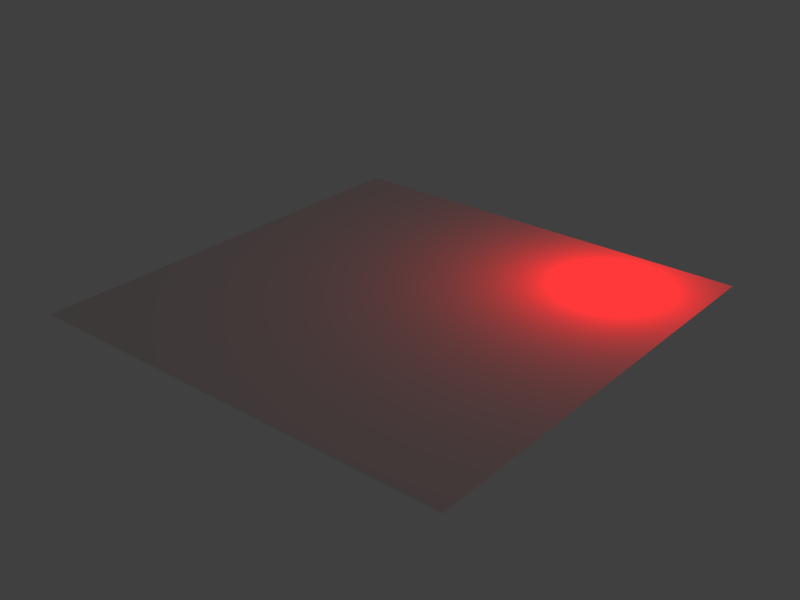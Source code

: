 # Source: 06-MaterialIndices.blend  (saved by Blender 2.52.5; exported with 4.5.12 LTS)
import bpy
from mathutils import Matrix  # noqa: F401  (used for matrix-valued properties, if any)

bpy.ops.wm.read_factory_settings(use_empty=True)
scene = bpy.context.scene
scene.name = 'Scene'

# ---- collections
col_collection_1 = bpy.data.collections.new('Collection 1'); scene.collection.children.link(col_collection_1)

# ---- materials (node trees are filled in below, after node groups)
mat_lighting = bpy.data.materials.new('Lighting')
mat_lighting.alpha_threshold = 0.0
mat_lighting.use_transparent_shadow = False
mat_lighting.roughness = 0.5
mat_lighting.line_color = (0.0, 0.0, 0.0, 1.0)
mat_nolighting = bpy.data.materials.new('NoLighting')
mat_nolighting.alpha_threshold = 0.0
mat_nolighting.use_transparent_shadow = False
mat_nolighting.roughness = 0.5
mat_nolighting.line_color = (0.0, 0.0, 0.0, 1.0)

# ---- material node trees

# ---- world
world_world = bpy.data.worlds.new('World'); scene.world = world_world
world_world.color = (0.05088, 0.05088, 0.05088)
world_world.use_sun_shadow = False
world_world.sun_shadow_jitter_overblur = 0.0
world_world.cycles.sampling_method = 'MANUAL'
world_world.cycles.sample_map_resolution = 256

# ---- cameras
cam_camera_001 = bpy.data.cameras.new('Camera.001')
cam_camera_001.passepartout_alpha = 0.2
cam_camera_001.clip_end = 100.0
cam_camera_001.lens = 35.0
cam_camera_001.ortho_scale = 7.314
cam_camera_001.show_passepartout = False
cam_camera_001.show_safe_areas = True
cam_camera_001.dof.focus_distance = 0.0
cam_camera_001.dof.aperture_fstop = 128.0

# ---- lights
light_spot_001 = bpy.data.lights.new('Spot.001', 'POINT')
light_spot_001.color = (1.0, 0.0, 0.0)
light_spot_001.transmission_factor = 0.0
light_spot_001.cutoff_distance = 30.0
light_spot_001.energy = 289.4
light_spot_001.shadow_buffer_clip_start = 1.001
light_spot_001.shadow_soft_size = 1.0
light_spot_001.shadow_maximum_resolution = 0.006
light_spot_001.use_absolute_resolution = True
light_spot_001.cycles.use_multiple_importance_sampling = False

# ---- meshes
me_plane = bpy.data.meshes.new('Plane')
me_plane.from_pydata([(1.0, 1.0, 0.0), (1.0, -1.0, 0.0), (-1.0, -1.0, 0.0), (-1.0, 1.0, 0.0), (-5.96e-08, -1.0, 0.0), (1.788e-07, 1.0, 0.0), (1.0, -2.98e-08, 0.0), (-1.0, 2.682e-07, 0.0), (0.5, -1.0, 0.0), (-0.5, -1.0, 0.0), (0.5, 1.0, 0.0), (-0.5, 1.0, 0.0), (5.96e-08, 1.192e-07, 0.0), (0.5, 4.47e-08, 0.0), (-0.5, 1.937e-07, 0.0), (1.0, 0.5, 0.0), (1.0, -0.5, 0.0), (-1.0, -0.5, 0.0), (-1.0, 0.5, 0.0), (0.75, -1.0, 0.0), (0.25, -1.0, 0.0), (-0.75, -1.0, 0.0), (-0.25, -1.0, 0.0), (0.75, 1.0, 0.0), (0.25, 1.0, 0.0), (-0.75, 1.0, 0.0), (-0.25, 1.0, 0.0), (0.0, -0.5, 0.0), (1.192e-07, 0.5, 0.0), (0.25, 8.196e-08, 0.0), (0.5, 0.5, 0.0), (0.75, 7.451e-09, 0.0), (0.5, -0.5, 0.0), (-0.75, 2.31e-07, 0.0), (-0.5, 0.5, 0.0), (-0.25, 1.565e-07, 0.0), (-0.5, -0.5, 0.0), (0.25, 0.5, 0.0), (0.75, 0.5, 0.0), (0.25, -0.5, 0.0), (0.75, -0.5, 0.0), (-0.75, 0.5, 0.0), (-0.25, 0.5, 0.0), (-0.75, -0.5, 0.0), (-0.25, -0.5, 0.0), (1.0, 0.75, 0.0), (1.0, 0.25, 0.0), (1.0, -0.75, 0.0), (1.0, -0.25, 0.0), (-1.0, -0.75, 0.0), (-1.0, -0.25, 0.0), (-1.0, 0.75, 0.0), (-1.0, 0.25, 0.0), (0.875, -1.0, 0.0), (0.625, -1.0, 0.0), (0.125, -1.0, 0.0), (0.375, -1.0, 0.0), (-0.875, -1.0, 0.0), (-0.625, -1.0, 0.0), (-0.125, -1.0, 0.0), (-0.375, -1.0, 0.0), (0.875, 1.0, 0.0), (0.625, 1.0, 0.0), (0.125, 1.0, 0.0), (0.375, 1.0, 0.0), (-0.875, 1.0, 0.0), (-0.625, 1.0, 0.0), (-0.125, 1.0, 0.0), (-0.375, 1.0, 0.0), (-2.98e-08, -0.75, 0.0), (2.98e-08, -0.25, 0.0), (1.49e-07, 0.75, 0.0), (8.941e-08, 0.25, 0.0), (0.125, 1.006e-07, 0.0), (0.375, 6.333e-08, 0.0), (0.5, 0.25, 0.0), (0.5, 0.75, 0.0), (0.875, -1.118e-08, 0.0), (0.625, 2.608e-08, 0.0), (0.5, -0.25, 0.0), (0.5, -0.75, 0.0), (-0.875, 2.496e-07, 0.0), (-0.625, 2.123e-07, 0.0), (-0.5, 0.75, 0.0), (-0.5, 0.25, 0.0), (-0.125, 1.378e-07, 0.0), (-0.375, 1.751e-07, 0.0), (-0.5, -0.75, 0.0), (-0.5, -0.25, 0.0), (0.125, 0.5, 0.0), (0.25, 0.75, 0.0), (0.375, 0.5, 0.0), (0.25, 0.25, 0.0), (0.625, 0.5, 0.0), (0.75, 0.75, 0.0), (0.875, 0.5, 0.0), (0.75, 0.25, 0.0), (0.125, -0.5, 0.0), (0.25, -0.25, 0.0), (0.375, -0.5, 0.0), (0.25, -0.75, 0.0), (0.625, -0.5, 0.0), (0.75, -0.25, 0.0), (0.875, -0.5, 0.0), (0.75, -0.75, 0.0), (-0.875, 0.5, 0.0), (-0.75, 0.75, 0.0), (-0.625, 0.5, 0.0), (-0.75, 0.25, 0.0), (-0.375, 0.5, 0.0), (-0.25, 0.75, 0.0), (-0.125, 0.5, 0.0), (-0.25, 0.25, 0.0), (-0.875, -0.5, 0.0), (-0.75, -0.25, 0.0), (-0.625, -0.5, 0.0), (-0.75, -0.75, 0.0), (-0.375, -0.5, 0.0), (-0.25, -0.25, 0.0), (-0.125, -0.5, 0.0), (-0.25, -0.75, 0.0), (0.125, 0.75, 0.0), (0.375, 0.75, 0.0), (0.125, 0.25, 0.0), (0.375, 0.25, 0.0), (0.625, 0.75, 0.0), (0.875, 0.75, 0.0), (0.625, 0.25, 0.0), (0.875, 0.25, 0.0), (0.125, -0.25, 0.0), (0.375, -0.25, 0.0), (0.125, -0.75, 0.0), (0.375, -0.75, 0.0), (0.625, -0.25, 0.0), (0.875, -0.25, 0.0), (0.625, -0.75, 0.0), (0.875, -0.75, 0.0), (-0.875, 0.75, 0.0), (-0.625, 0.75, 0.0), (-0.875, 0.25, 0.0), (-0.625, 0.25, 0.0), (-0.375, 0.75, 0.0), (-0.125, 0.75, 0.0), (-0.375, 0.25, 0.0), (-0.125, 0.25, 0.0), (-0.875, -0.25, 0.0), (-0.625, -0.25, 0.0), (-0.875, -0.75, 0.0), (-0.625, -0.75, 0.0), (-0.375, -0.25, 0.0), (-0.125, -0.25, 0.0), (-0.375, -0.75, 0.0), (-0.125, -0.75, 0.0), (1.0, 0.875, 0.0), (1.0, 0.625, 0.0), (1.0, 0.125, 0.0), (1.0, 0.375, 0.0), (1.0, -0.875, 0.0), (1.0, -0.625, 0.0), (1.0, -0.125, 0.0), (1.0, -0.375, 0.0), (-1.0, -0.875, 0.0), (-1.0, -0.625, 0.0), (-1.0, -0.125, 0.0), (-1.0, -0.375, 0.0), (-1.0, 0.875, 0.0), (-1.0, 0.625, 0.0), (-1.0, 0.125, 0.0), (-1.0, 0.375, 0.0), (0.9375, -1.0, 0.0), (0.8125, -1.0, 0.0), (0.5625, -1.0, 0.0), (0.6875, -1.0, 0.0), (0.0625, -1.0, 0.0), (0.1875, -1.0, 0.0), (0.4375, -1.0, 0.0), (0.3125, -1.0, 0.0), (-0.9375, -1.0, 0.0), (-0.8125, -1.0, 0.0), (-0.5625, -1.0, 0.0), (-0.6875, -1.0, 0.0), (-0.0625, -1.0, 0.0), (-0.1875, -1.0, 0.0), (-0.4375, -1.0, 0.0), (-0.3125, -1.0, 0.0), (0.9375, 1.0, 0.0), (0.8125, 1.0, 0.0), (0.5625, 1.0, 0.0), (0.6875, 1.0, 0.0), (0.0625, 1.0, 0.0), (0.1875, 1.0, 0.0), (0.4375, 1.0, 0.0), (0.3125, 1.0, 0.0), (-0.9375, 1.0, 0.0), (-0.8125, 1.0, 0.0), (-0.5625, 1.0, 0.0), (-0.6875, 1.0, 0.0), (-0.0625, 1.0, 0.0), (-0.1875, 1.0, 0.0), (-0.4375, 1.0, 0.0), (-0.3125, 1.0, 0.0), (-4.47e-08, -0.875, 0.0), (-1.49e-08, -0.625, 0.0), (4.47e-08, -0.125, 0.0), (1.49e-08, -0.375, 0.0), (1.639e-07, 0.875, 0.0), (1.341e-07, 0.625, 0.0), (7.451e-08, 0.125, 0.0), (1.043e-07, 0.375, 0.0), (0.0625, 1.099e-07, 0.0), (0.1875, 9.127e-08, 0.0), (0.4375, 5.402e-08, 0.0), (0.3125, 7.264e-08, 0.0), (0.5, 0.125, 0.0), (0.5, 0.375, 0.0), (0.5, 0.875, 0.0), (0.5, 0.625, 0.0), (0.9375, -2.049e-08, 0.0), (0.8125, -1.863e-09, 0.0), (0.5625, 3.539e-08, 0.0), (0.6875, 1.676e-08, 0.0), (0.5, -0.375, 0.0), (0.5, -0.125, 0.0), (0.5, -0.625, 0.0), (0.5, -0.875, 0.0), (-0.8125, 2.403e-07, 0.0), (-0.9375, 2.589e-07, 0.0), (-0.6875, 2.217e-07, 0.0), (-0.5625, 2.03e-07, 0.0), (-0.5, 0.625, 0.0), (-0.5, 0.875, 0.0), (-0.5, 0.375, 0.0), (-0.5, 0.125, 0.0), (-0.1875, 1.471e-07, 0.0), (-0.0625, 1.285e-07, 0.0), (-0.3125, 1.658e-07, 0.0), (-0.4375, 1.844e-07, 0.0), (-0.5, -0.625, 0.0), (-0.5, -0.875, 0.0), (-0.5, -0.375, 0.0), (-0.5, -0.125, 0.0), (0.1875, 0.5, 0.0), (0.0625, 0.5, 0.0), (0.25, 0.625, 0.0), (0.25, 0.875, 0.0), (0.3125, 0.5, 0.0), (0.4375, 0.5, 0.0), (0.25, 0.375, 0.0), (0.25, 0.125, 0.0), (0.6875, 0.5, 0.0), (0.5625, 0.5, 0.0), (0.75, 0.625, 0.0), (0.75, 0.875, 0.0), (0.8125, 0.5, 0.0), (0.9375, 0.5, 0.0), (0.75, 0.375, 0.0), (0.75, 0.125, 0.0), (0.1875, -0.5, 0.0), (0.0625, -0.5, 0.0), (0.25, -0.375, 0.0), (0.25, -0.125, 0.0), (0.3125, -0.5, 0.0), (0.4375, -0.5, 0.0), (0.25, -0.625, 0.0), (0.25, -0.875, 0.0), (0.5625, -0.5, 0.0), (0.6875, -0.5, 0.0), (0.75, -0.375, 0.0), (0.75, -0.125, 0.0), (0.8125, -0.5, 0.0), (0.9375, -0.5, 0.0), (0.75, -0.625, 0.0), (0.75, -0.875, 0.0), (-0.8125, 0.5, 0.0), (-0.9375, 0.5, 0.0), (-0.75, 0.625, 0.0), (-0.75, 0.875, 0.0), (-0.5625, 0.5, 0.0), (-0.6875, 0.5, 0.0), (-0.75, 0.125, 0.0), (-0.75, 0.375, 0.0), (-0.4375, 0.5, 0.0), (-0.3125, 0.5, 0.0), (-0.25, 0.625, 0.0), (-0.25, 0.875, 0.0), (-0.1875, 0.5, 0.0), (-0.0625, 0.5, 0.0), (-0.25, 0.125, 0.0), (-0.25, 0.375, 0.0), (-0.8125, -0.5, 0.0), (-0.9375, -0.5, 0.0), (-0.75, -0.125, 0.0), (-0.75, -0.375, 0.0), (-0.5625, -0.5, 0.0), (-0.6875, -0.5, 0.0), (-0.75, -0.625, 0.0), (-0.75, -0.875, 0.0), (-0.4375, -0.5, 0.0), (-0.3125, -0.5, 0.0), (-0.25, -0.125, 0.0), (-0.25, -0.375, 0.0), (-0.1875, -0.5, 0.0), (-0.0625, -0.5, 0.0), (-0.25, -0.625, 0.0), (-0.25, -0.875, 0.0), (0.0625, 0.75, 0.0), (0.125, 0.875, 0.0), (0.1875, 0.75, 0.0), (0.125, 0.625, 0.0), (0.3125, 0.75, 0.0), (0.375, 0.875, 0.0), (0.4375, 0.75, 0.0), (0.375, 0.625, 0.0), (0.0625, 0.25, 0.0), (0.125, 0.375, 0.0), (0.1875, 0.25, 0.0), (0.125, 0.125, 0.0), (0.3125, 0.25, 0.0), (0.375, 0.375, 0.0), (0.4375, 0.25, 0.0), (0.375, 0.125, 0.0), (0.5625, 0.75, 0.0), (0.625, 0.875, 0.0), (0.6875, 0.75, 0.0), (0.625, 0.625, 0.0), (0.8125, 0.75, 0.0), (0.875, 0.875, 0.0), (0.9375, 0.75, 0.0), (0.875, 0.625, 0.0), (0.5625, 0.25, 0.0), (0.625, 0.375, 0.0), (0.6875, 0.25, 0.0), (0.625, 0.125, 0.0), (0.8125, 0.25, 0.0), (0.875, 0.375, 0.0), (0.9375, 0.25, 0.0), (0.875, 0.125, 0.0), (0.0625, -0.25, 0.0), (0.125, -0.125, 0.0), (0.1875, -0.25, 0.0), (0.125, -0.375, 0.0), (0.3125, -0.25, 0.0), (0.375, -0.125, 0.0), (0.4375, -0.25, 0.0), (0.375, -0.375, 0.0), (0.0625, -0.75, 0.0), (0.125, -0.625, 0.0), (0.1875, -0.75, 0.0), (0.125, -0.875, 0.0), (0.3125, -0.75, 0.0), (0.375, -0.625, 0.0), (0.4375, -0.75, 0.0), (0.375, -0.875, 0.0), (0.5625, -0.25, 0.0), (0.625, -0.125, 0.0), (0.6875, -0.25, 0.0), (0.625, -0.375, 0.0), (0.8125, -0.25, 0.0), (0.875, -0.125, 0.0), (0.9375, -0.25, 0.0), (0.875, -0.375, 0.0), (0.5625, -0.75, 0.0), (0.625, -0.625, 0.0), (0.6875, -0.75, 0.0), (0.625, -0.875, 0.0), (0.8125, -0.75, 0.0), (0.875, -0.625, 0.0), (0.9375, -0.75, 0.0), (0.875, -0.875, 0.0), (-0.9375, 0.75, 0.0), (-0.875, 0.875, 0.0), (-0.8125, 0.75, 0.0), (-0.875, 0.625, 0.0), (-0.6875, 0.75, 0.0), (-0.625, 0.875, 0.0), (-0.5625, 0.75, 0.0), (-0.625, 0.625, 0.0), (-0.9375, 0.25, 0.0), (-0.875, 0.375, 0.0), (-0.8125, 0.25, 0.0), (-0.875, 0.125, 0.0), (-0.6875, 0.25, 0.0), (-0.625, 0.375, 0.0), (-0.5625, 0.25, 0.0), (-0.625, 0.125, 0.0), (-0.4375, 0.75, 0.0), (-0.375, 0.875, 0.0), (-0.3125, 0.75, 0.0), (-0.375, 0.625, 0.0), (-0.1875, 0.75, 0.0), (-0.125, 0.875, 0.0), (-0.0625, 0.75, 0.0), (-0.125, 0.625, 0.0), (-0.4375, 0.25, 0.0), (-0.375, 0.375, 0.0), (-0.3125, 0.25, 0.0), (-0.375, 0.125, 0.0), (-0.1875, 0.25, 0.0), (-0.125, 0.375, 0.0), (-0.0625, 0.25, 0.0), (-0.125, 0.125, 0.0), (-0.9375, -0.25, 0.0), (-0.875, -0.125, 0.0), (-0.8125, -0.25, 0.0), (-0.875, -0.375, 0.0), (-0.6875, -0.25, 0.0), (-0.625, -0.125, 0.0), (-0.5625, -0.25, 0.0), (-0.625, -0.375, 0.0), (-0.9375, -0.75, 0.0), (-0.875, -0.625, 0.0), (-0.8125, -0.75, 0.0), (-0.875, -0.875, 0.0), (-0.6875, -0.75, 0.0), (-0.625, -0.625, 0.0), (-0.5625, -0.75, 0.0), (-0.625, -0.875, 0.0), (-0.4375, -0.25, 0.0), (-0.375, -0.125, 0.0), (-0.3125, -0.25, 0.0), (-0.375, -0.375, 0.0), (-0.1875, -0.25, 0.0), (-0.125, -0.125, 0.0), (-0.0625, -0.25, 0.0), (-0.125, -0.375, 0.0), (-0.4375, -0.75, 0.0), (-0.375, -0.625, 0.0), (-0.3125, -0.75, 0.0), (-0.375, -0.875, 0.0), (-0.1875, -0.75, 0.0), (-0.125, -0.625, 0.0), (-0.0625, -0.75, 0.0), (-0.125, -0.875, 0.0), (0.0625, 0.875, 0.0), (0.1875, 0.875, 0.0), (0.0625, 0.625, 0.0), (0.1875, 0.625, 0.0), (0.3125, 0.875, 0.0), (0.4375, 0.875, 0.0), (0.3125, 0.625, 0.0), (0.4375, 0.625, 0.0), (0.0625, 0.375, 0.0), (0.1875, 0.375, 0.0), (0.0625, 0.125, 0.0), (0.1875, 0.125, 0.0), (0.3125, 0.375, 0.0), (0.4375, 0.375, 0.0), (0.3125, 0.125, 0.0), (0.4375, 0.125, 0.0), (0.5625, 0.875, 0.0), (0.6875, 0.875, 0.0), (0.5625, 0.625, 0.0), (0.6875, 0.625, 0.0), (0.8125, 0.875, 0.0), (0.9375, 0.875, 0.0), (0.8125, 0.625, 0.0), (0.9375, 0.625, 0.0), (0.5625, 0.375, 0.0), (0.6875, 0.375, 0.0), (0.5625, 0.125, 0.0), (0.6875, 0.125, 0.0), (0.8125, 0.375, 0.0), (0.9375, 0.375, 0.0), (0.8125, 0.125, 0.0), (0.9375, 0.125, 0.0), (0.0625, -0.125, 0.0), (0.1875, -0.125, 0.0), (0.0625, -0.375, 0.0), (0.1875, -0.375, 0.0), (0.3125, -0.125, 0.0), (0.4375, -0.125, 0.0), (0.3125, -0.375, 0.0), (0.4375, -0.375, 0.0), (0.0625, -0.625, 0.0), (0.1875, -0.625, 0.0), (0.0625, -0.875, 0.0), (0.1875, -0.875, 0.0), (0.3125, -0.625, 0.0), (0.4375, -0.625, 0.0), (0.3125, -0.875, 0.0), (0.4375, -0.875, 0.0), (0.5625, -0.125, 0.0), (0.6875, -0.125, 0.0), (0.5625, -0.375, 0.0), (0.6875, -0.375, 0.0), (0.8125, -0.125, 0.0), (0.9375, -0.125, 0.0), (0.8125, -0.375, 0.0), (0.9375, -0.375, 0.0), (0.5625, -0.625, 0.0), (0.6875, -0.625, 0.0), (0.5625, -0.875, 0.0), (0.6875, -0.875, 0.0), (0.8125, -0.625, 0.0), (0.9375, -0.625, 0.0), (0.8125, -0.875, 0.0), (0.9375, -0.875, 0.0), (-0.9375, 0.875, 0.0), (-0.8125, 0.875, 0.0), (-0.9375, 0.625, 0.0), (-0.8125, 0.625, 0.0), (-0.6875, 0.875, 0.0), (-0.5625, 0.875, 0.0), (-0.6875, 0.625, 0.0), (-0.5625, 0.625, 0.0), (-0.9375, 0.375, 0.0), (-0.8125, 0.375, 0.0), (-0.9375, 0.125, 0.0), (-0.8125, 0.125, 0.0), (-0.6875, 0.375, 0.0), (-0.5625, 0.375, 0.0), (-0.6875, 0.125, 0.0), (-0.5625, 0.125, 0.0), (-0.4375, 0.875, 0.0), (-0.3125, 0.875, 0.0), (-0.4375, 0.625, 0.0), (-0.3125, 0.625, 0.0), (-0.1875, 0.875, 0.0), (-0.0625, 0.875, 0.0), (-0.1875, 0.625, 0.0), (-0.0625, 0.625, 0.0), (-0.4375, 0.375, 0.0), (-0.3125, 0.375, 0.0), (-0.4375, 0.125, 0.0), (-0.3125, 0.125, 0.0), (-0.1875, 0.375, 0.0), (-0.0625, 0.375, 0.0), (-0.1875, 0.125, 0.0), (-0.0625, 0.125, 0.0), (-0.9375, -0.125, 0.0), (-0.8125, -0.125, 0.0), (-0.9375, -0.375, 0.0), (-0.8125, -0.375, 0.0), (-0.6875, -0.125, 0.0), (-0.5625, -0.125, 0.0), (-0.6875, -0.375, 0.0), (-0.5625, -0.375, 0.0), (-0.9375, -0.625, 0.0), (-0.8125, -0.625, 0.0), (-0.9375, -0.875, 0.0), (-0.8125, -0.875, 0.0), (-0.6875, -0.625, 0.0), (-0.5625, -0.625, 0.0), (-0.6875, -0.875, 0.0), (-0.5625, -0.875, 0.0), (-0.4375, -0.125, 0.0), (-0.3125, -0.125, 0.0), (-0.4375, -0.375, 0.0), (-0.3125, -0.375, 0.0), (-0.1875, -0.125, 0.0), (-0.0625, -0.125, 0.0), (-0.1875, -0.375, 0.0), (-0.0625, -0.375, 0.0), (-0.4375, -0.625, 0.0), (-0.3125, -0.625, 0.0), (-0.4375, -0.875, 0.0), (-0.3125, -0.875, 0.0), (-0.1875, -0.625, 0.0), (-0.0625, -0.625, 0.0), (-0.1875, -0.875, 0.0), (-0.0625, -0.875, 0.0)], [], [(189, 5, 205, 433), (63, 189, 433, 306), (433, 205, 71, 305), (306, 433, 305, 121), (190, 63, 306, 434), (24, 190, 434, 244), (434, 306, 121, 307), (244, 434, 307, 90), (305, 71, 206, 435), (121, 305, 435, 308), (435, 206, 28, 242), (308, 435, 242, 89), (307, 121, 308, 436), (90, 307, 436, 243), (436, 308, 89, 241), (243, 436, 241, 37), (192, 24, 244, 437), (64, 192, 437, 310), (437, 244, 90, 309), (310, 437, 309, 122), (191, 64, 310, 438), (10, 191, 438, 215), (438, 310, 122, 311), (215, 438, 311, 76), (309, 90, 243, 439), (122, 309, 439, 312), (439, 243, 37, 245), (312, 439, 245, 91), (311, 122, 312, 440), (76, 311, 440, 216), (440, 312, 91, 246), (216, 440, 246, 30), (242, 28, 208, 441), (89, 242, 441, 314), (441, 208, 72, 313), (314, 441, 313, 123), (241, 89, 314, 442), (37, 241, 442, 247), (442, 314, 123, 315), (247, 442, 315, 92), (313, 72, 207, 443), (123, 313, 443, 316), (443, 207, 12, 209), (316, 443, 209, 73), (315, 123, 316, 444), (92, 315, 444, 248), (444, 316, 73, 210), (248, 444, 210, 29), (245, 37, 247, 445), (91, 245, 445, 318), (445, 247, 92, 317), (318, 445, 317, 124), (246, 91, 318, 446), (30, 246, 446, 214), (446, 318, 124, 319), (214, 446, 319, 75), (317, 92, 248, 447), (124, 317, 447, 320), (447, 248, 29, 212), (320, 447, 212, 74), (319, 124, 320, 448), (75, 319, 448, 213), (448, 320, 74, 211), (213, 448, 211, 13), (187, 10, 215, 449), (62, 187, 449, 322), (449, 215, 76, 321), (322, 449, 321, 125), (188, 62, 322, 450), (23, 188, 450, 252), (450, 322, 125, 323), (252, 450, 323, 94), (321, 76, 216, 451), (125, 321, 451, 324), (451, 216, 30, 250), (324, 451, 250, 93), (323, 125, 324, 452), (94, 323, 452, 251), (452, 324, 93, 249), (251, 452, 249, 38), (186, 23, 252, 453), (61, 186, 453, 326), (453, 252, 94, 325), (326, 453, 325, 126), (185, 61, 326, 454), (0, 185, 454, 153), (454, 326, 126, 327), (153, 454, 327, 45), (325, 94, 251, 455), (126, 325, 455, 328), (455, 251, 38, 253), (328, 455, 253, 95), (327, 126, 328, 456), (45, 327, 456, 154), (456, 328, 95, 254), (154, 456, 254, 15), (250, 30, 214, 457), (93, 250, 457, 330), (457, 214, 75, 329), (330, 457, 329, 127), (249, 93, 330, 458), (38, 249, 458, 255), (458, 330, 127, 331), (255, 458, 331, 96), (329, 75, 213, 459), (127, 329, 459, 332), (459, 213, 13, 219), (332, 459, 219, 78), (331, 127, 332, 460), (96, 331, 460, 256), (460, 332, 78, 220), (256, 460, 220, 31), (253, 38, 255, 461), (95, 253, 461, 334), (461, 255, 96, 333), (334, 461, 333, 128), (254, 95, 334, 462), (15, 254, 462, 156), (462, 334, 128, 335), (156, 462, 335, 46), (333, 96, 256, 463), (128, 333, 463, 336), (463, 256, 31, 218), (336, 463, 218, 77), (335, 128, 336, 464), (46, 335, 464, 155), (464, 336, 77, 217), (155, 464, 217, 6), (209, 12, 203, 465), (73, 209, 465, 338), (465, 203, 70, 337), (338, 465, 337, 129), (210, 73, 338, 466), (29, 210, 466, 260), (466, 338, 129, 339), (260, 466, 339, 98), (337, 70, 204, 467), (129, 337, 467, 340), (467, 204, 27, 258), (340, 467, 258, 97), (339, 129, 340, 468), (98, 339, 468, 259), (468, 340, 97, 257), (259, 468, 257, 39), (212, 29, 260, 469), (74, 212, 469, 342), (469, 260, 98, 341), (342, 469, 341, 130), (211, 74, 342, 470), (13, 211, 470, 222), (470, 342, 130, 343), (222, 470, 343, 79), (341, 98, 259, 471), (130, 341, 471, 344), (471, 259, 39, 261), (344, 471, 261, 99), (343, 130, 344, 472), (79, 343, 472, 221), (472, 344, 99, 262), (221, 472, 262, 32), (258, 27, 202, 473), (97, 258, 473, 346), (473, 202, 69, 345), (346, 473, 345, 131), (257, 97, 346, 474), (39, 257, 474, 263), (474, 346, 131, 347), (263, 474, 347, 100), (345, 69, 201, 475), (131, 345, 475, 348), (475, 201, 4, 173), (348, 475, 173, 55), (347, 131, 348, 476), (100, 347, 476, 264), (476, 348, 55, 174), (264, 476, 174, 20), (261, 39, 263, 477), (99, 261, 477, 350), (477, 263, 100, 349), (350, 477, 349, 132), (262, 99, 350, 478), (32, 262, 478, 223), (478, 350, 132, 351), (223, 478, 351, 80), (349, 100, 264, 479), (132, 349, 479, 352), (479, 264, 20, 176), (352, 479, 176, 56), (351, 132, 352, 480), (80, 351, 480, 224), (480, 352, 56, 175), (224, 480, 175, 8), (219, 13, 222, 481), (78, 219, 481, 354), (481, 222, 79, 353), (354, 481, 353, 133), (220, 78, 354, 482), (31, 220, 482, 268), (482, 354, 133, 355), (268, 482, 355, 102), (353, 79, 221, 483), (133, 353, 483, 356), (483, 221, 32, 265), (356, 483, 265, 101), (355, 133, 356, 484), (102, 355, 484, 267), (484, 356, 101, 266), (267, 484, 266, 40), (218, 31, 268, 485), (77, 218, 485, 358), (485, 268, 102, 357), (358, 485, 357, 134), (217, 77, 358, 486), (6, 217, 486, 159), (486, 358, 134, 359), (159, 486, 359, 48), (357, 102, 267, 487), (134, 357, 487, 360), (487, 267, 40, 269), (360, 487, 269, 103), (359, 134, 360, 488), (48, 359, 488, 160), (488, 360, 103, 270), (160, 488, 270, 16), (265, 32, 223, 489), (101, 265, 489, 362), (489, 223, 80, 361), (362, 489, 361, 135), (266, 101, 362, 490), (40, 266, 490, 271), (490, 362, 135, 363), (271, 490, 363, 104), (361, 80, 224, 491), (135, 361, 491, 364), (491, 224, 8, 171), (364, 491, 171, 54), (363, 135, 364, 492), (104, 363, 492, 272), (492, 364, 54, 172), (272, 492, 172, 19), (269, 40, 271, 493), (103, 269, 493, 366), (493, 271, 104, 365), (366, 493, 365, 136), (270, 103, 366, 494), (16, 270, 494, 158), (494, 366, 136, 367), (158, 494, 367, 47), (365, 104, 272, 495), (136, 365, 495, 368), (495, 272, 19, 170), (368, 495, 170, 53), (367, 136, 368, 496), (47, 367, 496, 157), (496, 368, 53, 169), (157, 496, 169, 1), (193, 3, 165, 497), (65, 193, 497, 370), (497, 165, 51, 369), (370, 497, 369, 137), (194, 65, 370, 498), (25, 194, 498, 276), (498, 370, 137, 371), (276, 498, 371, 106), (369, 51, 166, 499), (137, 369, 499, 372), (499, 166, 18, 274), (372, 499, 274, 105), (371, 137, 372, 500), (106, 371, 500, 275), (500, 372, 105, 273), (275, 500, 273, 41), (196, 25, 276, 501), (66, 196, 501, 374), (501, 276, 106, 373), (374, 501, 373, 138), (195, 66, 374, 502), (11, 195, 502, 230), (502, 374, 138, 375), (230, 502, 375, 83), (373, 106, 275, 503), (138, 373, 503, 376), (503, 275, 41, 278), (376, 503, 278, 107), (375, 138, 376, 504), (83, 375, 504, 229), (504, 376, 107, 277), (229, 504, 277, 34), (274, 18, 168, 505), (105, 274, 505, 378), (505, 168, 52, 377), (378, 505, 377, 139), (273, 105, 378, 506), (41, 273, 506, 280), (506, 378, 139, 379), (280, 506, 379, 108), (377, 52, 167, 507), (139, 377, 507, 380), (507, 167, 7, 226), (380, 507, 226, 81), (379, 139, 380, 508), (108, 379, 508, 279), (508, 380, 81, 225), (279, 508, 225, 33), (278, 41, 280, 509), (107, 278, 509, 382), (509, 280, 108, 381), (382, 509, 381, 140), (277, 107, 382, 510), (34, 277, 510, 231), (510, 382, 140, 383), (231, 510, 383, 84), (381, 108, 279, 511), (140, 381, 511, 384), (511, 279, 33, 227), (384, 511, 227, 82), (383, 140, 384, 512), (84, 383, 512, 232), (512, 384, 82, 228), (232, 512, 228, 14), (199, 11, 230, 513), (68, 199, 513, 386), (513, 230, 83, 385), (386, 513, 385, 141), (200, 68, 386, 514), (26, 200, 514, 284), (514, 386, 141, 387), (284, 514, 387, 110), (385, 83, 229, 515), (141, 385, 515, 388), (515, 229, 34, 281), (388, 515, 281, 109), (387, 141, 388, 516), (110, 387, 516, 283), (516, 388, 109, 282), (283, 516, 282, 42), (198, 26, 284, 517), (67, 198, 517, 390), (517, 284, 110, 389), (390, 517, 389, 142), (197, 67, 390, 518), (5, 197, 518, 205), (518, 390, 142, 391), (205, 518, 391, 71), (389, 110, 283, 519), (142, 389, 519, 392), (519, 283, 42, 285), (392, 519, 285, 111), (391, 142, 392, 520), (71, 391, 520, 206), (520, 392, 111, 286), (206, 520, 286, 28), (281, 34, 231, 521), (109, 281, 521, 394), (521, 231, 84, 393), (394, 521, 393, 143), (282, 109, 394, 522), (42, 282, 522, 288), (522, 394, 143, 395), (288, 522, 395, 112), (393, 84, 232, 523), (143, 393, 523, 396), (523, 232, 14, 236), (396, 523, 236, 86), (395, 143, 396, 524), (112, 395, 524, 287), (524, 396, 86, 235), (287, 524, 235, 35), (285, 42, 288, 525), (111, 285, 525, 398), (525, 288, 112, 397), (398, 525, 397, 144), (286, 111, 398, 526), (28, 286, 526, 208), (526, 398, 144, 399), (208, 526, 399, 72), (397, 112, 287, 527), (144, 397, 527, 400), (527, 287, 35, 233), (400, 527, 233, 85), (399, 144, 400, 528), (72, 399, 528, 207), (528, 400, 85, 234), (207, 528, 234, 12), (226, 7, 163, 529), (81, 226, 529, 402), (529, 163, 50, 401), (402, 529, 401, 145), (225, 81, 402, 530), (33, 225, 530, 291), (530, 402, 145, 403), (291, 530, 403, 114), (401, 50, 164, 531), (145, 401, 531, 404), (531, 164, 17, 290), (404, 531, 290, 113), (403, 145, 404, 532), (114, 403, 532, 292), (532, 404, 113, 289), (292, 532, 289, 43), (227, 33, 291, 533), (82, 227, 533, 406), (533, 291, 114, 405), (406, 533, 405, 146), (228, 82, 406, 534), (14, 228, 534, 240), (534, 406, 146, 407), (240, 534, 407, 88), (405, 114, 292, 535), (146, 405, 535, 408), (535, 292, 43, 294), (408, 535, 294, 115), (407, 146, 408, 536), (88, 407, 536, 239), (536, 408, 115, 293), (239, 536, 293, 36), (290, 17, 162, 537), (113, 290, 537, 410), (537, 162, 49, 409), (410, 537, 409, 147), (289, 113, 410, 538), (43, 289, 538, 295), (538, 410, 147, 411), (295, 538, 411, 116), (409, 49, 161, 539), (147, 409, 539, 412), (539, 161, 2, 177), (412, 539, 177, 57), (411, 147, 412, 540), (116, 411, 540, 296), (540, 412, 57, 178), (296, 540, 178, 21), (294, 43, 295, 541), (115, 294, 541, 414), (541, 295, 116, 413), (414, 541, 413, 148), (293, 115, 414, 542), (36, 293, 542, 237), (542, 414, 148, 415), (237, 542, 415, 87), (413, 116, 296, 543), (148, 413, 543, 416), (543, 296, 21, 180), (416, 543, 180, 58), (415, 148, 416, 544), (87, 415, 544, 238), (544, 416, 58, 179), (238, 544, 179, 9), (236, 14, 240, 545), (86, 236, 545, 418), (545, 240, 88, 417), (418, 545, 417, 149), (235, 86, 418, 546), (35, 235, 546, 299), (546, 418, 149, 419), (299, 546, 419, 118), (417, 88, 239, 547), (149, 417, 547, 420), (547, 239, 36, 297), (420, 547, 297, 117), (419, 149, 420, 548), (118, 419, 548, 300), (548, 420, 117, 298), (300, 548, 298, 44), (233, 35, 299, 549), (85, 233, 549, 422), (549, 299, 118, 421), (422, 549, 421, 150), (234, 85, 422, 550), (12, 234, 550, 203), (550, 422, 150, 423), (203, 550, 423, 70), (421, 118, 300, 551), (150, 421, 551, 424), (551, 300, 44, 301), (424, 551, 301, 119), (423, 150, 424, 552), (70, 423, 552, 204), (552, 424, 119, 302), (204, 552, 302, 27), (297, 36, 237, 553), (117, 297, 553, 426), (553, 237, 87, 425), (426, 553, 425, 151), (298, 117, 426, 554), (44, 298, 554, 303), (554, 426, 151, 427), (303, 554, 427, 120), (425, 87, 238, 555), (151, 425, 555, 428), (555, 238, 9, 183), (428, 555, 183, 60), (427, 151, 428, 556), (120, 427, 556, 304), (556, 428, 60, 184), (304, 556, 184, 22), (301, 44, 303, 557), (119, 301, 557, 430), (557, 303, 120, 429), (430, 557, 429, 152), (302, 119, 430, 558), (27, 302, 558, 202), (558, 430, 152, 431), (202, 558, 431, 69), (429, 120, 304, 559), (152, 429, 559, 432), (559, 304, 22, 182), (432, 559, 182, 59), (431, 152, 432, 560), (69, 431, 560, 201), (560, 432, 59, 181), (201, 560, 181, 4)])
me_plane.polygons.foreach_set('material_index', [0, 0, 0, 0, 0, 0, 0, 0, 0, 0, 0, 0, 0, 0, 0, 0, 0, 0, 0, 0, 0, 0, 0, 0, 0, 0, 0, 0, 0, 0, 0, 0, 0, 0, 0, 0, 0, 0, 0, 0, 0, 0, 0, 0, 0, 0, 0, 0, 0, 0, 0, 0, 0, 0, 0, 0, 0, 0, 0, 0, 0, 0, 0, 0, 0, 0, 0, 0, 0, 0, 0, 0, 0, 0, 0, 0, 0, 0, 0, 0, 0, 0, 0, 0, 0, 0, 0, 0, 0, 0, 0, 0, 0, 0, 0, 0, 0, 0, 0, 0, 0, 0, 0, 0, 0, 0, 0, 0, 0, 0, 0, 0, 0, 0, 0, 0, 0, 0, 0, 0, 0, 0, 0, 0, 0, 0, 0, 0, 0, 0, 0, 0, 0, 0, 0, 0, 0, 0, 0, 0, 0, 0, 0, 0, 0, 0, 0, 0, 0, 0, 0, 0, 0, 0, 0, 0, 0, 0, 0, 0, 0, 0, 0, 0, 0, 0, 0, 0, 0, 0, 0, 0, 0, 0, 0, 0, 0, 0, 0, 0, 0, 0, 0, 0, 0, 0, 0, 0, 0, 0, 0, 0, 0, 0, 0, 0, 0, 0, 0, 0, 0, 0, 0, 0, 0, 0, 0, 0, 0, 0, 0, 0, 0, 0, 0, 0, 0, 0, 0, 0, 0, 0, 0, 0, 0, 0, 0, 0, 0, 0, 0, 0, 0, 0, 0, 0, 0, 0, 0, 0, 0, 0, 0, 0, 0, 0, 0, 0, 0, 0, 0, 0, 0, 0, 0, 0, 1, 1, 1, 1, 1, 1, 1, 1, 1, 1, 1, 1, 1, 1, 1, 1, 1, 1, 1, 1, 1, 1, 1, 1, 1, 1, 1, 1, 1, 1, 1, 1, 1, 1, 1, 1, 1, 1, 1, 1, 1, 1, 1, 1, 1, 1, 1, 1, 1, 1, 1, 1, 1, 1, 1, 1, 1, 1, 1, 1, 1, 1, 1, 1, 1, 1, 1, 1, 1, 1, 1, 1, 1, 1, 1, 1, 1, 1, 1, 1, 1, 1, 1, 1, 1, 1, 1, 1, 1, 1, 1, 1, 1, 1, 1, 1, 1, 1, 1, 1, 1, 1, 1, 1, 1, 1, 1, 1, 1, 1, 1, 1, 1, 1, 1, 1, 1, 1, 1, 1, 1, 1, 1, 1, 1, 1, 1, 1, 1, 1, 1, 1, 1, 1, 1, 1, 1, 1, 1, 1, 1, 1, 1, 1, 1, 1, 1, 1, 1, 1, 1, 1, 1, 1, 1, 1, 1, 1, 1, 1, 1, 1, 1, 1, 1, 1, 1, 1, 1, 1, 1, 1, 1, 1, 1, 1, 1, 1, 1, 1, 1, 1, 1, 1, 1, 1, 1, 1, 1, 1, 1, 1, 1, 1, 1, 1, 1, 1, 1, 1, 1, 1, 1, 1, 1, 1, 1, 1, 1, 1, 1, 1, 1, 1, 1, 1, 1, 1, 1, 1, 1, 1, 1, 1, 1, 1, 1, 1, 1, 1, 1, 1, 1, 1, 1, 1, 1, 1, 1, 1, 1, 1, 1, 1, 1, 1, 1, 1, 1, 1, 1, 1, 1, 1, 1, 1])
me_plane.materials.append(mat_lighting)
me_plane.materials.append(mat_nolighting)
me_plane.use_remesh_preserve_volume = False
me_plane.use_remesh_preserve_attributes = False
me_plane.use_mirror_vertex_groups = False
me_plane.auto_texspace = False
me_plane.update()

# ---- objects
ob_camera = bpy.data.objects.new('Camera', cam_camera_001)
ob_lamp = bpy.data.objects.new('Lamp', light_spot_001)
ob_plane = bpy.data.objects.new('Plane', me_plane)

# ---- transforms, parenting, visibility, modifiers, constraints
ob_camera.location = (7.481, -6.508, 5.344)
ob_camera.rotation_euler = (1.109, 0.01082, 0.8149)
ob_camera.lock_rotations_4d = False
ob_camera.empty_display_type = 'ARROWS'
ob_camera.color = (0.0, 0.0, 0.0, 0.0)
ob_camera.display_type = 'WIRE'
ob_camera.lineart.crease_threshold = 0.0
ob_lamp.location = (2.826, 3.11, 1.005)
ob_lamp.rotation_euler = (0.6503, 0.05522, 1.866)
ob_lamp.lock_rotations_4d = False
ob_lamp.empty_display_type = 'ARROWS'
ob_lamp.color = (0.0, 0.0, 0.0, 0.0)
ob_lamp.lineart.crease_threshold = 0.0
ob_plane.location = (0.0, 0.0, 0.0)
ob_plane.scale = (4.641, 4.641, 4.641)
ob_plane.lock_rotations_4d = False
ob_plane.empty_display_type = 'ARROWS'
ob_plane.lineart.crease_threshold = 0.0
_vg = ob_plane.vertex_groups.new(name='Left')
_vg = ob_plane.vertex_groups.new(name='Right')

# ---- collection membership
col_collection_1.objects.link(ob_camera)
col_collection_1.objects.link(ob_lamp)
col_collection_1.objects.link(ob_plane)

# ---- scene / render settings (as saved in the file)
scene.frame_start = 1; scene.frame_end = 250; scene.frame_set(1)
scene.render.engine = 'BLENDER_EEVEE_NEXT'
scene.render.image_settings.color_mode = 'RGB'
scene.render.image_settings.compression = 90
scene.render.resolution_x = 800
scene.render.resolution_y = 600
scene.render.pixel_aspect_x = 100.0
scene.render.pixel_aspect_y = 100.0
scene.render.dither_intensity = 0.0
scene.render.bake_margin = 2
scene.render.bake_bias = 0.0
scene.cycles.use_denoising = False
scene.cycles.samples = 10
scene.cycles.sampling_pattern = 'TABULATED_SOBOL'
scene.cycles.light_sampling_threshold = 0.0
scene.cycles.use_adaptive_sampling = False
scene.cycles.use_light_tree = False
scene.cycles.blur_glossy = 0.0
scene.cycles.volume_bounces = 1
scene.cycles.pixel_filter_type = 'GAUSSIAN'
scene.cycles.sample_clamp_indirect = 0.0
scene.view_settings.view_transform = 'Standard'
bpy.context.view_layer.update()

# ---- added for rendering (the .blend has no active camera): camera
cam_auto = bpy.data.cameras.new('AutoCamera')
cam_auto.lens = 50.0
cam_auto.sensor_width = 36.0
cam_auto.clip_end = 1000.0
ob_auto_camera = bpy.data.objects.new('AutoCamera', cam_auto)
scene.collection.objects.link(ob_auto_camera)
ob_auto_camera.location = (12.1439, -14.5727, 9.71513)
ob_auto_camera.rotation_euler = (1.09748, -7.21219e-08, 0.694738)
scene.camera = ob_auto_camera
bpy.context.view_layer.update()
